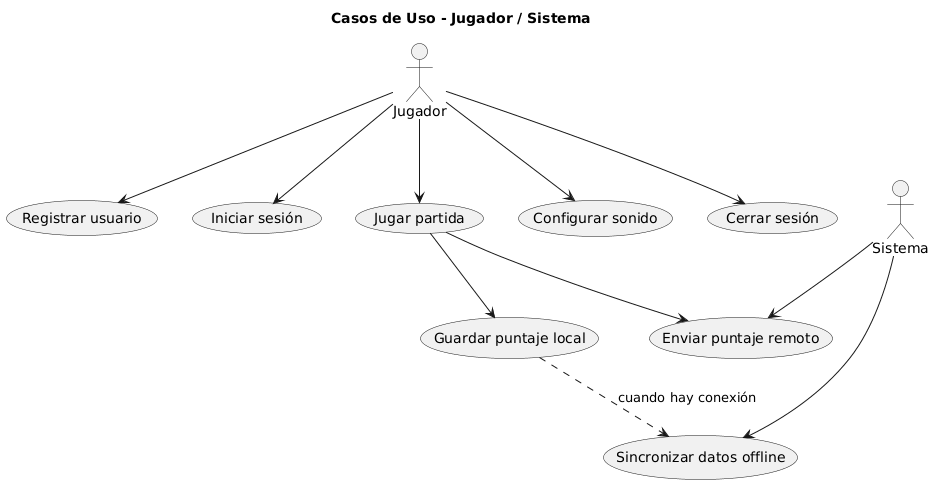

The diagram above was rendered by PlantUML. Its source (embedded in the PNG):
@startuml
title Casos de Uso - Jugador / Sistema

actor "Jugador" as Player
actor "Sistema" as System

usecase "Registrar usuario" as UC1
usecase "Iniciar sesión" as UC2
usecase "Jugar partida" as UC3
usecase "Guardar puntaje local" as UC4
usecase "Enviar puntaje remoto" as UC5
usecase "Sincronizar datos offline" as UC6
usecase "Configurar sonido" as UC7
usecase "Cerrar sesión" as UC8

Player --> UC1
Player --> UC2
Player --> UC3
Player --> UC7
Player --> UC8

UC3 --> UC4
UC3 --> UC5
UC4 ..> UC6 : cuando hay conexión
System --> UC5
System --> UC6
@enduml